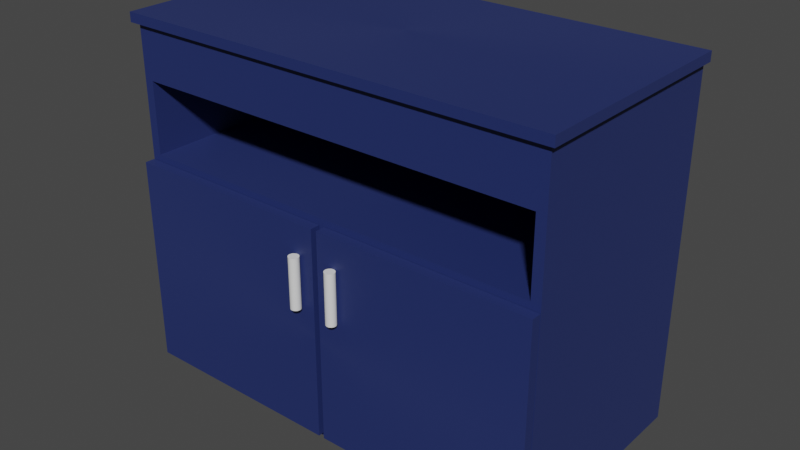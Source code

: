 # Source: prop_Dresser_1.blend  (saved by Blender 3.2.14; exported with 4.5.12 LTS)
import bpy
from mathutils import Matrix  # noqa: F401  (used for matrix-valued properties, if any)

bpy.ops.wm.read_factory_settings(use_empty=True)
scene = bpy.context.scene
scene.name = 'Scene'

# ---- collections
col_small_dresser = bpy.data.collections.new('small Dresser '); scene.collection.children.link(col_small_dresser)

# ---- materials (node trees are filled in below, after node groups)
mat_material_001 = bpy.data.materials.new('Material.001')
mat_material_001.use_transparent_shadow = False

# ---- material node trees
mat_material_001.use_nodes = True; mat_material_001.node_tree.nodes.clear()
_N = mat_material_001.node_tree.nodes; _L = mat_material_001.node_tree.links
n0 = _N.new('ShaderNodeOutputMaterial'); n0.name = 'Material Output'; n0.location = (300, 300)
n1 = _N.new('ShaderNodeBsdfPrincipled'); n1.name = 'Principled BSDF'; n1.location = (10, 300)
n1.distribution = 'GGX'
n1.subsurface_method = 'BURLEY'
n1.inputs[0].default_value = (0.01802, 0.03218, 0.1435, 1.0)
n1.inputs[1].default_value = 0.1136
n1.inputs[2].default_value = 0.6009
n1.inputs[3].default_value = 1.45
n1.inputs[14].default_value = (0.8061, 0.8089, 0.8309, 1.0)
n1.inputs[15].default_value = 0.1773
n1.inputs[16].default_value = 0.4227
n1.inputs[19].default_value = 0.09432
n1.inputs[20].default_value = 0.2709
n1.inputs[24].default_value = 0.009091
n1.inputs[27].default_value = (0.0, 0.0, 0.0, 1.0)
n1.inputs[28].default_value = 1.0
_L.new(n1.outputs[0], n0.inputs[0])
n0.is_active_output = True

# ---- world
world_world = bpy.data.worlds.new('World'); scene.world = world_world
world_world.use_nodes = True; world_world.node_tree.nodes.clear()
_N = world_world.node_tree.nodes; _L = world_world.node_tree.links
n0 = _N.new('ShaderNodeOutputWorld'); n0.name = 'World Output'; n0.location = (300, 300)
n1 = _N.new('ShaderNodeBackground'); n1.name = 'Background'; n1.location = (10, 300)
n1.inputs[0].default_value = (0.05088, 0.05088, 0.05088, 1.0)
_L.new(n1.outputs[0], n0.inputs[0])
n0.is_active_output = True
world_world.color = (0.05088, 0.05088, 0.05088)
world_world.use_sun_shadow = False
world_world.sun_shadow_jitter_overblur = 0.0

# ---- meshes
me_cube_002 = bpy.data.meshes.new('Cube.002')
me_cube_002.from_pydata([(0.6105, -0.3234, 0.6036), (-0.6087, -0.3234, 0.6036), (-0.6087, -0.3003, 0.6036), (-0.6087, 0.3048, 0.6036), (-0.6087, -0.3234, 0.0006192), (-0.6087, -0.3234, 0.6387), (-0.6087, 0.3048, 0.6387), (0.6105, 0.3048, 0.6387), (0.6105, -0.3234, 0.6387), (-0.5819, -0.3234, 0.6387), (-0.5819, 0.2914, 0.6387), (0.5837, 0.2914, 0.6387), (0.5837, -0.3234, 0.6387), (-0.6087, -0.3234, 0.843), (-0.6087, 0.3048, 0.843), (0.6105, 0.3048, 0.843), (0.6105, -0.3234, 0.843), (-0.5819, -0.3234, 0.843), (-0.5819, 0.2914, 0.843), (0.5837, 0.2914, 0.843), (0.5837, -0.3234, 0.843), (-0.6087, -0.3234, 1.02), (-0.6087, 0.3048, 1.02), (0.6105, 0.3048, 1.02), (0.6105, -0.3234, 1.02), (-0.5819, -0.3234, 1.02), (0.5837, -0.3234, 1.02), (-0.6087, 0.2816, 0.6036), (0.6105, 0.3048, 0.6036), (-0.5637, -0.3234, 0.0006192), (0.5655, 0.2816, 0.6036), (0.5655, -0.3003, 0.6036), (-0.5637, -0.3003, 0.6036), (-0.5637, 0.2816, 0.6036), (0.5655, -0.3234, 0.6036), (-0.5637, -0.3234, 0.6036), (0.5655, 0.3048, 0.6036), (-0.5637, 0.3048, 0.6036), (-0.6087, -0.3234, 0.6036), (-0.6087, 0.3048, 0.6036), (0.6105, 0.2816, 0.6036), (0.6105, -0.3003, 0.6036), (0.6105, -0.3234, 0.6036), (0.6105, 0.3048, 0.6036), (-0.6087, 0.2816, 0.0006192), (-0.6087, 0.3048, 0.0006192), (-0.5637, 0.3048, 0.0006192), (-0.6087, -0.3003, 0.0006192), (-0.5637, 0.2816, 0.0006192), (0.5655, 0.2816, 0.0006192), (0.5655, -0.3003, 0.0006192), (-0.5637, -0.3003, 0.0006192), (0.5655, 0.3048, 0.0006192), (0.5655, -0.3234, 0.0006192), (0.6105, 0.2816, 0.0006192), (0.6105, -0.3003, 0.0006192), (0.6105, -0.3234, 0.0006192), (0.6105, 0.3048, 0.0006192), (0.5655, -0.3234, 0.03226), (0.5655, -0.3003, 0.03226), (-0.6087, -0.3234, 0.03226), (-0.6087, -0.3003, 0.03226), (0.6105, 0.3048, 0.03226), (0.6105, 0.2816, 0.03226), (0.5655, 0.3048, 0.03226), (-0.6087, 0.2816, 0.03226), (0.5655, 0.2816, 0.03226), (-0.5637, -0.3234, 0.03226), (-0.5637, -0.3003, 0.03226), (-0.5637, 0.2816, 0.03226), (0.6105, -0.3234, 0.03226), (-0.5637, 0.3048, 0.03226), (-0.6087, 0.3048, 0.03226), (0.6105, -0.3003, 0.03226), (-0.01609, 0.2816, 0.6036), (0.01827, 0.2816, 0.6036), (0.01827, -0.3003, 0.6036), (-0.01609, -0.3003, 0.6036), (0.01827, -0.3234, 0.6036), (-0.01609, -0.3234, 0.6036), (-0.01609, 0.2816, 0.03226), (0.01827, 0.2816, 0.03226), (0.01827, -0.3003, 0.03226), (-0.01609, -0.3003, 0.03226), (0.01827, -0.3234, 0.03226), (-0.01609, -0.3234, 0.03226), (0.5837, -0.3234, 0.9931), (-0.5819, -0.3234, 0.9931), (-0.6087, 0.3048, 0.9931), (0.6105, 0.3048, 0.9931), (0.6105, -0.3234, 0.9931), (-0.6087, -0.3234, 0.9931), (0.6258, 0.3048, 1.02), (0.6258, -0.3234, 1.02), (0.6258, -0.3234, 0.9931), (0.6258, 0.3048, 0.9931), (-0.5819, -0.3387, 0.9931), (-0.5819, -0.3387, 1.02), (0.5837, -0.3387, 1.02), (0.6105, -0.3387, 1.02), (-0.6087, -0.3387, 1.02), (0.6105, -0.3387, 0.9931), (-0.6087, -0.3387, 0.9931), (0.5837, -0.3387, 0.9931), (0.6258, -0.3387, 0.9931), (0.6258, -0.3387, 1.02), (-0.6239, -0.3234, 1.02), (-0.6239, 0.3048, 1.02), (-0.6239, 0.3048, 0.9931), (-0.6239, -0.3234, 0.9931), (-0.6239, -0.3387, 0.9931), (-0.6239, -0.3387, 1.02)], [(65, 69), (69, 72)], [(9, 10, 18, 17), (7, 8, 0, 28), (11, 12, 20, 19), (7, 6, 14, 15), (23, 24, 93, 92), (94, 93, 105, 104), (89, 88, 22, 23), (5, 9, 17, 13), (8, 7, 15, 16), (6, 5, 13, 14), (10, 11, 19, 18), (12, 8, 16, 20), (91, 87, 96, 102), (21, 24, 23, 22), (100, 21, 106, 111), (25, 26, 98, 97), (48, 51, 47, 44), (17, 18, 19, 20), (6, 7, 28, 3), (61, 65, 44, 47), (8, 5, 1, 0), (30, 66, 59, 31), (5, 6, 3, 1), (49, 50, 59, 66), (76, 31, 34, 78), (74, 77, 32, 33), (58, 59, 50, 53), (60, 61, 47, 4), (62, 63, 54, 57), (46, 48, 44, 45), (49, 48, 46, 52), (58, 53, 29, 67), (50, 49, 54, 55), (69, 68, 51, 48), (66, 81, 80, 69, 48, 49), (72, 71, 46, 45), (65, 72, 45, 44), (63, 73, 55, 54), (71, 64, 52, 46), (73, 70, 56, 55), (68, 67, 29, 51), (32, 35, 67, 68), (41, 42, 70, 73), (37, 36, 64, 71), (40, 41, 73, 63), (27, 39, 72, 65), (39, 37, 71, 72), (42, 34, 58, 70), (74, 33, 69, 80), (33, 32, 68, 69), (43, 40, 63, 62), (38, 2, 61, 60), (34, 31, 59, 58), (36, 43, 62, 64), (2, 27, 65, 61), (50, 55, 56, 53), (35, 38, 60, 67), (49, 48, 51, 50), (51, 29, 53, 50), (53, 56, 70, 58), (29, 4, 47, 51), (4, 29, 67, 60), (62, 57, 52, 64), (49, 52, 57, 54), (9, 12, 11, 10), (30, 75, 81, 66), (75, 74, 80, 81), (30, 31, 76, 75), (75, 76, 77, 74), (32, 77, 79, 35), (76, 78, 84, 82), (83, 82, 84, 85), (78, 79, 85, 84), (77, 76, 82, 83), (79, 77, 83, 85), (13, 17, 87, 91), (14, 13, 91, 88), (20, 17, 87, 86), (15, 14, 88, 89), (20, 16, 90, 86), (16, 15, 89, 90), (94, 95, 92, 93), (93, 24, 99, 105), (90, 89, 95, 94), (89, 23, 92, 95), (103, 101, 99, 98), (103, 96, 97, 98), (102, 96, 97, 100), (99, 101, 104, 105), (21, 22, 107, 106), (86, 90, 101, 103), (24, 26, 98, 99), (90, 94, 104, 101), (86, 87, 96, 103), (25, 21, 100, 97), (108, 109, 106, 107), (106, 109, 110, 111), (91, 102, 110, 109), (22, 88, 108, 107), (88, 91, 109, 108), (102, 100, 111, 110)])
_uv = me_cube_002.uv_layers.new(name='UVMap')
_uv.uv.foreach_set('vector', [0.875, 0.75, 0.875, 0.5, 0.875, 0.5, 0.875, 0.75, 0.625, 0.5, 0.625, 0.75, 0.625, 0.75, 0.625, 0.5, 0.625, 0.5, 0.625, 0.75, 0.625, 0.75, 0.625, 0.5, 0.625, 0.5, 0.625, 0.25, 0.625, 0.25, 0.625, 0.5, 0.625, 0.5, 0.625, 0.75, 0.625, 0.75, 0.625, 0.5, 0.625, 0.75, 0.625, 0.75, 0.625, 0.75, 0.625, 0.75, 0.625, 0.5, 0.625, 0.25, 0.625, 0.25, 0.625, 0.5, 0.0, 0.0, 0.0, 0.0, 0.0, 0.0, 0.0, 0.0, 0.625, 0.75, 0.625, 0.5, 0.625, 0.5, 0.625, 0.75, 0.625, 0.25, 0.625, 0.0, 0.625, 0.0, 0.625, 0.25, 0.875, 0.5, 0.625, 0.5, 0.625, 0.5, 0.875, 0.5, 0.0, 0.0, 0.0, 0.0, 0.0, 0.0, 0.0, 0.0, 0.0, 0.0, 0.0, 0.0, 0.0, 0.0, 0.0, 0.0, 0.625, 0.0, 0.625, 0.75, 0.625, 0.5, 0.625, 0.25, 0.0, 0.0, 0.0, 0.0, 0.0, 0.0, 0.0, 0.0, 0.0, 0.0, 0.0, 0.0, 0.0, 0.0, 0.0, 0.0, 0.625, 0.25, 0.625, 0.0, 0.625, 0.0, 0.625, 0.25, 0.0, 0.0, 0.875, 0.5, 0.625, 0.5, 0.0, 0.0, 0.625, 0.25, 0.625, 0.5, 0.625, 0.5, 0.625, 0.25, 0.0, 0.0, 0.0, 0.0, 0.0, 0.0, 0.0, 0.0, 0.0, 0.0, 0.0, 0.0, 0.0, 0.0, 0.0, 0.0, 0.625, 0.5, 0.625, 0.5, 0.0, 0.0, 0.0, 0.0, 0.625, 0.0, 0.625, 0.25, 0.625, 0.25, 0.625, 0.0, 0.625, 0.5, 0.0, 0.0, 0.0, 0.0, 0.625, 0.5, 0.2082, 4.291e-06, 0.0, 0.0, 0.0, 0.0, 0.2082, 0.0, 0.625, 0.3334, 0.4166, 4.291e-06, 0.625, 0.0, 0.625, 0.25, 0.0, 0.0, 0.0, 0.0, 0.0, 0.0, 0.0, 0.0, 0.0, 0.0, 0.0, 0.0, 0.0, 0.0, 0.0, 0.0, 0.0, 0.0, 0.0, 0.0, 0.0, 0.0, 0.0, 0.0, 0.625, 0.25, 0.625, 0.25, 0.625, 0.25, 0.625, 0.25, 0.625, 0.5, 0.625, 0.25, 0.625, 0.25, 0.625, 0.5, 0.0, 0.0, 0.0, 0.0, 0.625, 0.0, 0.625, 0.0, 0.0, 0.0, 0.625, 0.5, 0.625, 0.5, 0.0, 0.0, 0.625, 0.25, 0.625, 0.0, 0.625, 0.0, 0.625, 0.25, 0.625, 0.5, 0.625, 0.4167, 0.625, 0.3334, 0.625, 0.25, 0.625, 0.25, 0.625, 0.5, 0.0, 0.0, 0.0, 0.0, 0.0, 0.0, 0.0, 0.0, 0.0, 0.0, 0.0, 0.0, 0.0, 0.0, 0.0, 0.0, 0.0, 0.0, 0.0, 0.0, 0.0, 0.0, 0.0, 0.0, 0.0, 0.0, 0.0, 0.0, 0.0, 0.0, 0.0, 0.0, 0.0, 0.0, 0.0, 0.0, 0.0, 0.0, 0.0, 0.0, 0.625, 0.0, 0.625, 0.0, 0.625, 0.0, 0.625, 0.0, 0.625, 0.0, 0.625, 0.0, 0.625, 0.0, 0.625, 0.0, 0.0, 0.0, 0.0, 0.0, 0.0, 0.0, 0.0, 0.0, 0.0, 0.0, 0.0, 0.0, 0.0, 0.0, 0.0, 0.0, 0.0, 0.0, 0.0, 0.0, 0.0, 0.0, 0.0, 0.0, 0.0, 0.0, 0.0, 0.0, 0.0, 0.0, 0.0, 0.0, 0.0, 0.0, 0.0, 0.0, 0.0, 0.0, 0.0, 0.0, 0.0, 0.0, 0.0, 0.0, 0.0, 0.0, 0.0, 0.0, 0.625, 0.3334, 0.625, 0.25, 0.625, 0.25, 0.625, 0.3334, 0.625, 0.25, 0.625, 0.0, 0.625, 0.0, 0.625, 0.25, 0.0, 0.0, 0.0, 0.0, 0.0, 0.0, 0.0, 0.0, 0.0, 0.0, 0.0, 0.0, 0.0, 0.0, 0.0, 0.0, 0.0, 0.0, 0.0, 0.0, 0.0, 0.0, 0.0, 0.0, 0.0, 0.0, 0.0, 0.0, 0.0, 0.0, 0.0, 0.0, 0.0, 0.0, 0.0, 0.0, 0.0, 0.0, 0.0, 0.0, 0.0, 0.0, 0.0, 0.0, 0.0, 0.0, 0.0, 0.0, 0.0, 0.0, 0.0, 0.0, 0.0, 0.0, 0.0, 0.0, 0.625, 0.5, 0.625, 0.25, 0.625, 0.0, 0.0, 0.0, 0.625, 0.0, 0.625, 0.0, 0.0, 0.0, 0.0, 0.0, 0.0, 0.0, 0.0, 0.0, 0.0, 0.0, 0.0, 0.0, 0.0, 0.0, 0.0, 0.0, 0.0, 0.0, 0.0, 0.0, 0.0, 0.0, 0.0, 0.0, 0.625, 0.0, 0.0, 0.0, 0.0, 0.0, 0.0, 0.0, 0.0, 0.0, 0.0, 0.0, 0.625, 0.5, 0.0, 0.0, 0.0, 0.0, 0.625, 0.5, 0.875, 0.75, 0.625, 0.75, 0.625, 0.5, 0.875, 0.5, 0.625, 0.5, 0.625, 0.4167, 0.625, 0.4167, 0.625, 0.5, 0.625, 0.4167, 0.625, 0.3334, 0.625, 0.3334, 0.625, 0.4167, 0.625, 0.5, 0.0, 0.0, 0.2082, 4.291e-06, 0.625, 0.4167, 0.625, 0.4167, 0.2082, 4.291e-06, 0.4166, 4.291e-06, 0.625, 0.3334, 0.625, 0.0, 0.4166, 4.291e-06, 0.4166, 0.0, 0.625, 0.0, 0.2082, 4.291e-06, 0.2082, 0.0, 0.2082, 0.0, 0.2082, 4.291e-06, 0.4166, 4.291e-06, 0.2082, 4.291e-06, 0.2082, 0.0, 0.4166, 0.0, 0.0, 0.0, 0.0, 0.0, 0.0, 0.0, 0.0, 0.0, 0.4166, 4.291e-06, 0.2082, 4.291e-06, 0.2082, 4.291e-06, 0.4166, 4.291e-06, 0.4166, 0.0, 0.4166, 4.291e-06, 0.4166, 4.291e-06, 0.4166, 0.0, 0.0, 0.0, 0.0, 0.0, 0.0, 0.0, 0.0, 0.0, 0.625, 0.25, 0.625, 0.0, 0.625, 0.0, 0.625, 0.25, 0.0, 0.0, 0.0, 0.0, 0.0, 0.0, 0.0, 0.0, 0.625, 0.5, 0.625, 0.25, 0.625, 0.25, 0.625, 0.5, 0.0, 0.0, 0.0, 0.0, 0.0, 0.0, 0.0, 0.0, 0.625, 0.75, 0.625, 0.5, 0.625, 0.5, 0.625, 0.75, 0.625, 0.75, 0.625, 0.5, 0.625, 0.5, 0.625, 0.75, 0.625, 0.75, 0.625, 0.75, 0.625, 0.75, 0.625, 0.75, 0.625, 0.75, 0.625, 0.5, 0.625, 0.5, 0.625, 0.75, 0.625, 0.5, 0.625, 0.5, 0.625, 0.5, 0.625, 0.5, 0.0, 0.0, 0.0, 0.0, 0.0, 0.0, 0.0, 0.0, 0.0, 0.0, 0.0, 0.0, 0.0, 0.0, 0.0, 0.0, 0.0, 0.0, 0.0, 0.0, 0.0, 0.0, 0.0, 0.0, 0.0, 0.0, 0.0, 0.0, 0.0, 0.0, 0.0, 0.0, 0.625, 0.0, 0.625, 0.25, 0.625, 0.25, 0.625, 0.0, 0.0, 0.0, 0.0, 0.0, 0.0, 0.0, 0.0, 0.0, 0.0, 0.0, 0.0, 0.0, 0.0, 0.0, 0.0, 0.0, 0.625, 0.75, 0.625, 0.75, 0.625, 0.75, 0.625, 0.75, 0.0, 0.0, 0.0, 0.0, 0.0, 0.0, 0.0, 0.0, 0.0, 0.0, 0.0, 0.0, 0.0, 0.0, 0.0, 0.0, 0.625, 0.25, 0.625, 0.0, 0.625, 0.0, 0.625, 0.25, 0.625, 0.0, 0.625, 0.0, 0.625, 0.0, 0.625, 0.0, 0.0, 0.0, 0.0, 0.0, 0.0, 0.0, 0.0, 0.0, 0.625, 0.25, 0.625, 0.25, 0.625, 0.25, 0.625, 0.25, 0.625, 0.25, 0.625, 0.0, 0.625, 0.0, 0.625, 0.25, 0.0, 0.0, 0.0, 0.0, 0.0, 0.0, 0.0, 0.0])
me_cube_002.materials.append(mat_material_001)
me_cube_002.use_remesh_preserve_volume = False
me_cube_002.use_remesh_preserve_attributes = False
me_cube_002.use_mirror_vertex_groups = False
me_cube_002.update()
me_cylinder_004 = bpy.data.meshes.new('Cylinder.004')
me_cylinder_004.from_pydata([(0.0, 0.3048, -0.3048), (0.0, 0.3048, 0.3048), (0.05946, 0.2989, -0.3048), (0.05946, 0.2989, 0.3048), (0.1166, 0.2816, -0.3048), (0.1166, 0.2816, 0.3048), (0.1693, 0.2534, -0.3048), (0.1693, 0.2534, 0.3048), (0.2155, 0.2155, -0.3048), (0.2155, 0.2155, 0.3048), (0.2534, 0.1693, -0.3048), (0.2534, 0.1693, 0.3048), (0.2816, 0.1166, -0.3048), (0.2816, 0.1166, 0.3048), (0.2989, 0.05946, -0.3048), (0.2989, 0.05946, 0.3048), (0.3048, 2.301e-08, -0.3048), (0.3048, 2.301e-08, 0.3048), (0.2989, -0.05946, -0.3048), (0.2989, -0.05946, 0.3048), (0.2816, -0.1166, -0.3048), (0.2816, -0.1166, 0.3048), (0.2534, -0.1693, -0.3048), (0.2534, -0.1693, 0.3048), (0.2155, -0.2155, -0.3048), (0.2155, -0.2155, 0.3048), (0.1693, -0.2534, -0.3048), (0.1693, -0.2534, 0.3048), (0.1166, -0.2816, -0.3048), (0.1166, -0.2816, 0.3048), (0.05946, -0.2989, -0.3048), (0.05946, -0.2989, 0.3048), (-9.932e-08, -0.3048, -0.3048), (-9.932e-08, -0.3048, 0.3048), (-0.05946, -0.2989, -0.3048), (-0.05946, -0.2989, 0.3048), (-0.1166, -0.2816, -0.3048), (-0.1166, -0.2816, 0.3048), (-0.1693, -0.2534, -0.3048), (-0.1693, -0.2534, 0.3048), (-0.2155, -0.2155, -0.3048), (-0.2155, -0.2155, 0.3048), (-0.2534, -0.1693, -0.3048), (-0.2534, -0.1693, 0.3048), (-0.2816, -0.1166, -0.3048), (-0.2816, -0.1166, 0.3048), (-0.2989, -0.05946, -0.3048), (-0.2989, -0.05946, 0.3048), (-0.3048, 2.943e-07, -0.3048), (-0.3048, 2.943e-07, 0.3048), (-0.2989, 0.05946, -0.3048), (-0.2989, 0.05946, 0.3048), (-0.2816, 0.1166, -0.3048), (-0.2816, 0.1166, 0.3048), (-0.2534, 0.1693, -0.3048), (-0.2534, 0.1693, 0.3048), (-0.2155, 0.2155, -0.3048), (-0.2155, 0.2155, 0.3048), (-0.1693, 0.2534, -0.3048), (-0.1693, 0.2534, 0.3048), (-0.1166, 0.2816, -0.3048), (-0.1166, 0.2816, 0.3048), (-0.05946, 0.2989, -0.3048), (-0.05946, 0.2989, 0.3048)], [], [(0, 1, 3, 2), (2, 3, 5, 4), (4, 5, 7, 6), (6, 7, 9, 8), (8, 9, 11, 10), (10, 11, 13, 12), (12, 13, 15, 14), (14, 15, 17, 16), (16, 17, 19, 18), (18, 19, 21, 20), (20, 21, 23, 22), (22, 23, 25, 24), (24, 25, 27, 26), (26, 27, 29, 28), (28, 29, 31, 30), (30, 31, 33, 32), (32, 33, 35, 34), (34, 35, 37, 36), (36, 37, 39, 38), (38, 39, 41, 40), (40, 41, 43, 42), (42, 43, 45, 44), (44, 45, 47, 46), (46, 47, 49, 48), (48, 49, 51, 50), (50, 51, 53, 52), (52, 53, 55, 54), (54, 55, 57, 56), (56, 57, 59, 58), (58, 59, 61, 60), (3, 1, 63, 61, 59, 57, 55, 53, 51, 49, 47, 45, 43, 41, 39, 37, 35, 33, 31, 29, 27, 25, 23, 21, 19, 17, 15, 13, 11, 9, 7, 5), (60, 61, 63, 62), (62, 63, 1, 0), (0, 2, 4, 6, 8, 10, 12, 14, 16, 18, 20, 22, 24, 26, 28, 30, 32, 34, 36, 38, 40, 42, 44, 46, 48, 50, 52, 54, 56, 58, 60, 62)])
_uv = me_cylinder_004.uv_layers.new(name='UVMap')
_uv.uv.foreach_set('vector', [1.0, 0.5, 1.0, 1.0, 0.9688, 1.0, 0.9688, 0.5, 0.9688, 0.5, 0.9688, 1.0, 0.9375, 1.0, 0.9375, 0.5, 0.9375, 0.5, 0.9375, 1.0, 0.9062, 1.0, 0.9062, 0.5, 0.9062, 0.5, 0.9062, 1.0, 0.875, 1.0, 0.875, 0.5, 0.875, 0.5, 0.875, 1.0, 0.8438, 1.0, 0.8438, 0.5, 0.8438, 0.5, 0.8438, 1.0, 0.8125, 1.0, 0.8125, 0.5, 0.8125, 0.5, 0.8125, 1.0, 0.7812, 1.0, 0.7812, 0.5, 0.7812, 0.5, 0.7812, 1.0, 0.75, 1.0, 0.75, 0.5, 0.75, 0.5, 0.75, 1.0, 0.7188, 1.0, 0.7188, 0.5, 0.7188, 0.5, 0.7188, 1.0, 0.6875, 1.0, 0.6875, 0.5, 0.6875, 0.5, 0.6875, 1.0, 0.6562, 1.0, 0.6562, 0.5, 0.6562, 0.5, 0.6562, 1.0, 0.625, 1.0, 0.625, 0.5, 0.625, 0.5, 0.625, 1.0, 0.5938, 1.0, 0.5938, 0.5, 0.5938, 0.5, 0.5938, 1.0, 0.5625, 1.0, 0.5625, 0.5, 0.5625, 0.5, 0.5625, 1.0, 0.5312, 1.0, 0.5312, 0.5, 0.5312, 0.5, 0.5312, 1.0, 0.5, 1.0, 0.5, 0.5, 0.5, 0.5, 0.5, 1.0, 0.4688, 1.0, 0.4688, 0.5, 0.4688, 0.5, 0.4688, 1.0, 0.4375, 1.0, 0.4375, 0.5, 0.4375, 0.5, 0.4375, 1.0, 0.4062, 1.0, 0.4062, 0.5, 0.4062, 0.5, 0.4062, 1.0, 0.375, 1.0, 0.375, 0.5, 0.375, 0.5, 0.375, 1.0, 0.3438, 1.0, 0.3438, 0.5, 0.3438, 0.5, 0.3438, 1.0, 0.3125, 1.0, 0.3125, 0.5, 0.3125, 0.5, 0.3125, 1.0, 0.2812, 1.0, 0.2812, 0.5, 0.2812, 0.5, 0.2812, 1.0, 0.25, 1.0, 0.25, 0.5, 0.25, 0.5, 0.25, 1.0, 0.2188, 1.0, 0.2188, 0.5, 0.2188, 0.5, 0.2188, 1.0, 0.1875, 1.0, 0.1875, 0.5, 0.1875, 0.5, 0.1875, 1.0, 0.1562, 1.0, 0.1562, 0.5, 0.1562, 0.5, 0.1562, 1.0, 0.125, 1.0, 0.125, 0.5, 0.125, 0.5, 0.125, 1.0, 0.09375, 1.0, 0.09375, 0.5, 0.09375, 0.5, 0.09375, 1.0, 0.0625, 1.0, 0.0625, 0.5, 0.2968, 0.4854, 0.25, 0.49, 0.2032, 0.4854, 0.1582, 0.4717, 0.1167, 0.4496, 0.08029, 0.4197, 0.05045, 0.3833, 0.02827, 0.3418, 0.01461, 0.2968, 0.01, 0.25, 0.01461, 0.2032, 0.02827, 0.1582, 0.05045, 0.1167, 0.08029, 0.08029, 0.1167, 0.05045, 0.1582, 0.02827, 0.2032, 0.01461, 0.25, 0.01, 0.2968, 0.01461, 0.3418, 0.02827, 0.3833, 0.05045, 0.4197, 0.08029, 0.4496, 0.1167, 0.4717, 0.1582, 0.4854, 0.2032, 0.49, 0.25, 0.4854, 0.2968, 0.4717, 0.3418, 0.4496, 0.3833, 0.4197, 0.4197, 0.3833, 0.4496, 0.3418, 0.4717, 0.0625, 0.5, 0.0625, 1.0, 0.03125, 1.0, 0.03125, 0.5, 0.03125, 0.5, 0.03125, 1.0, 0.0, 1.0, 0.0, 0.5, 0.75, 0.49, 0.7968, 0.4854, 0.8418, 0.4717, 0.8833, 0.4496, 0.9197, 0.4197, 0.9496, 0.3833, 0.9717, 0.3418, 0.9854, 0.2968, 0.99, 0.25, 0.9854, 0.2032, 0.9717, 0.1582, 0.9496, 0.1167, 0.9197, 0.08029, 0.8833, 0.05045, 0.8418, 0.02827, 0.7968, 0.01461, 0.75, 0.01, 0.7032, 0.01461, 0.6582, 0.02827, 0.6167, 0.05045, 0.5803, 0.08029, 0.5504, 0.1167, 0.5283, 0.1582, 0.5146, 0.2032, 0.51, 0.25, 0.5146, 0.2968, 0.5283, 0.3418, 0.5504, 0.3833, 0.5803, 0.4197, 0.6167, 0.4496, 0.6582, 0.4717, 0.7032, 0.4854])
me_cylinder_004.use_remesh_preserve_volume = False
me_cylinder_004.use_remesh_preserve_attributes = False
me_cylinder_004.use_mirror_vertex_groups = False
me_cylinder_004.update()
me_cylinder_005 = bpy.data.meshes.new('Cylinder.005')
me_cylinder_005.from_pydata([(0.0, 0.3048, -0.3048), (0.0, 0.3048, 0.3048), (0.05946, 0.2989, -0.3048), (0.05946, 0.2989, 0.3048), (0.1166, 0.2816, -0.3048), (0.1166, 0.2816, 0.3048), (0.1693, 0.2534, -0.3048), (0.1693, 0.2534, 0.3048), (0.2155, 0.2155, -0.3048), (0.2155, 0.2155, 0.3048), (0.2534, 0.1693, -0.3048), (0.2534, 0.1693, 0.3048), (0.2816, 0.1166, -0.3048), (0.2816, 0.1166, 0.3048), (0.2989, 0.05946, -0.3048), (0.2989, 0.05946, 0.3048), (0.3048, 2.301e-08, -0.3048), (0.3048, 2.301e-08, 0.3048), (0.2989, -0.05946, -0.3048), (0.2989, -0.05946, 0.3048), (0.2816, -0.1166, -0.3048), (0.2816, -0.1166, 0.3048), (0.2534, -0.1693, -0.3048), (0.2534, -0.1693, 0.3048), (0.2155, -0.2155, -0.3048), (0.2155, -0.2155, 0.3048), (0.1693, -0.2534, -0.3048), (0.1693, -0.2534, 0.3048), (0.1166, -0.2816, -0.3048), (0.1166, -0.2816, 0.3048), (0.05946, -0.2989, -0.3048), (0.05946, -0.2989, 0.3048), (-9.932e-08, -0.3048, -0.3048), (-9.932e-08, -0.3048, 0.3048), (-0.05946, -0.2989, -0.3048), (-0.05946, -0.2989, 0.3048), (-0.1166, -0.2816, -0.3048), (-0.1166, -0.2816, 0.3048), (-0.1693, -0.2534, -0.3048), (-0.1693, -0.2534, 0.3048), (-0.2155, -0.2155, -0.3048), (-0.2155, -0.2155, 0.3048), (-0.2534, -0.1693, -0.3048), (-0.2534, -0.1693, 0.3048), (-0.2816, -0.1166, -0.3048), (-0.2816, -0.1166, 0.3048), (-0.2989, -0.05946, -0.3048), (-0.2989, -0.05946, 0.3048), (-0.3048, 2.943e-07, -0.3048), (-0.3048, 2.943e-07, 0.3048), (-0.2989, 0.05946, -0.3048), (-0.2989, 0.05946, 0.3048), (-0.2816, 0.1166, -0.3048), (-0.2816, 0.1166, 0.3048), (-0.2534, 0.1693, -0.3048), (-0.2534, 0.1693, 0.3048), (-0.2155, 0.2155, -0.3048), (-0.2155, 0.2155, 0.3048), (-0.1693, 0.2534, -0.3048), (-0.1693, 0.2534, 0.3048), (-0.1166, 0.2816, -0.3048), (-0.1166, 0.2816, 0.3048), (-0.05946, 0.2989, -0.3048), (-0.05946, 0.2989, 0.3048)], [], [(0, 1, 3, 2), (2, 3, 5, 4), (4, 5, 7, 6), (6, 7, 9, 8), (8, 9, 11, 10), (10, 11, 13, 12), (12, 13, 15, 14), (14, 15, 17, 16), (16, 17, 19, 18), (18, 19, 21, 20), (20, 21, 23, 22), (22, 23, 25, 24), (24, 25, 27, 26), (26, 27, 29, 28), (28, 29, 31, 30), (30, 31, 33, 32), (32, 33, 35, 34), (34, 35, 37, 36), (36, 37, 39, 38), (38, 39, 41, 40), (40, 41, 43, 42), (42, 43, 45, 44), (44, 45, 47, 46), (46, 47, 49, 48), (48, 49, 51, 50), (50, 51, 53, 52), (52, 53, 55, 54), (54, 55, 57, 56), (56, 57, 59, 58), (58, 59, 61, 60), (3, 1, 63, 61, 59, 57, 55, 53, 51, 49, 47, 45, 43, 41, 39, 37, 35, 33, 31, 29, 27, 25, 23, 21, 19, 17, 15, 13, 11, 9, 7, 5), (60, 61, 63, 62), (62, 63, 1, 0), (0, 2, 4, 6, 8, 10, 12, 14, 16, 18, 20, 22, 24, 26, 28, 30, 32, 34, 36, 38, 40, 42, 44, 46, 48, 50, 52, 54, 56, 58, 60, 62)])
_uv = me_cylinder_005.uv_layers.new(name='UVMap')
_uv.uv.foreach_set('vector', [1.0, 0.5, 1.0, 1.0, 0.9688, 1.0, 0.9688, 0.5, 0.9688, 0.5, 0.9688, 1.0, 0.9375, 1.0, 0.9375, 0.5, 0.9375, 0.5, 0.9375, 1.0, 0.9062, 1.0, 0.9062, 0.5, 0.9062, 0.5, 0.9062, 1.0, 0.875, 1.0, 0.875, 0.5, 0.875, 0.5, 0.875, 1.0, 0.8438, 1.0, 0.8438, 0.5, 0.8438, 0.5, 0.8438, 1.0, 0.8125, 1.0, 0.8125, 0.5, 0.8125, 0.5, 0.8125, 1.0, 0.7812, 1.0, 0.7812, 0.5, 0.7812, 0.5, 0.7812, 1.0, 0.75, 1.0, 0.75, 0.5, 0.75, 0.5, 0.75, 1.0, 0.7188, 1.0, 0.7188, 0.5, 0.7188, 0.5, 0.7188, 1.0, 0.6875, 1.0, 0.6875, 0.5, 0.6875, 0.5, 0.6875, 1.0, 0.6562, 1.0, 0.6562, 0.5, 0.6562, 0.5, 0.6562, 1.0, 0.625, 1.0, 0.625, 0.5, 0.625, 0.5, 0.625, 1.0, 0.5938, 1.0, 0.5938, 0.5, 0.5938, 0.5, 0.5938, 1.0, 0.5625, 1.0, 0.5625, 0.5, 0.5625, 0.5, 0.5625, 1.0, 0.5312, 1.0, 0.5312, 0.5, 0.5312, 0.5, 0.5312, 1.0, 0.5, 1.0, 0.5, 0.5, 0.5, 0.5, 0.5, 1.0, 0.4688, 1.0, 0.4688, 0.5, 0.4688, 0.5, 0.4688, 1.0, 0.4375, 1.0, 0.4375, 0.5, 0.4375, 0.5, 0.4375, 1.0, 0.4062, 1.0, 0.4062, 0.5, 0.4062, 0.5, 0.4062, 1.0, 0.375, 1.0, 0.375, 0.5, 0.375, 0.5, 0.375, 1.0, 0.3438, 1.0, 0.3438, 0.5, 0.3438, 0.5, 0.3438, 1.0, 0.3125, 1.0, 0.3125, 0.5, 0.3125, 0.5, 0.3125, 1.0, 0.2812, 1.0, 0.2812, 0.5, 0.2812, 0.5, 0.2812, 1.0, 0.25, 1.0, 0.25, 0.5, 0.25, 0.5, 0.25, 1.0, 0.2188, 1.0, 0.2188, 0.5, 0.2188, 0.5, 0.2188, 1.0, 0.1875, 1.0, 0.1875, 0.5, 0.1875, 0.5, 0.1875, 1.0, 0.1562, 1.0, 0.1562, 0.5, 0.1562, 0.5, 0.1562, 1.0, 0.125, 1.0, 0.125, 0.5, 0.125, 0.5, 0.125, 1.0, 0.09375, 1.0, 0.09375, 0.5, 0.09375, 0.5, 0.09375, 1.0, 0.0625, 1.0, 0.0625, 0.5, 0.2968, 0.4854, 0.25, 0.49, 0.2032, 0.4854, 0.1582, 0.4717, 0.1167, 0.4496, 0.08029, 0.4197, 0.05045, 0.3833, 0.02827, 0.3418, 0.01461, 0.2968, 0.01, 0.25, 0.01461, 0.2032, 0.02827, 0.1582, 0.05045, 0.1167, 0.08029, 0.08029, 0.1167, 0.05045, 0.1582, 0.02827, 0.2032, 0.01461, 0.25, 0.01, 0.2968, 0.01461, 0.3418, 0.02827, 0.3833, 0.05045, 0.4197, 0.08029, 0.4496, 0.1167, 0.4717, 0.1582, 0.4854, 0.2032, 0.49, 0.25, 0.4854, 0.2968, 0.4717, 0.3418, 0.4496, 0.3833, 0.4197, 0.4197, 0.3833, 0.4496, 0.3418, 0.4717, 0.0625, 0.5, 0.0625, 1.0, 0.03125, 1.0, 0.03125, 0.5, 0.03125, 0.5, 0.03125, 1.0, 0.0, 1.0, 0.0, 0.5, 0.75, 0.49, 0.7968, 0.4854, 0.8418, 0.4717, 0.8833, 0.4496, 0.9197, 0.4197, 0.9496, 0.3833, 0.9717, 0.3418, 0.9854, 0.2968, 0.99, 0.25, 0.9854, 0.2032, 0.9717, 0.1582, 0.9496, 0.1167, 0.9197, 0.08029, 0.8833, 0.05045, 0.8418, 0.02827, 0.7968, 0.01461, 0.75, 0.01, 0.7032, 0.01461, 0.6582, 0.02827, 0.6167, 0.05045, 0.5803, 0.08029, 0.5504, 0.1167, 0.5283, 0.1582, 0.5146, 0.2032, 0.51, 0.25, 0.5146, 0.2968, 0.5283, 0.3418, 0.5504, 0.3833, 0.5803, 0.4197, 0.6167, 0.4496, 0.6582, 0.4717, 0.7032, 0.4854])
me_cylinder_005.use_remesh_preserve_volume = False
me_cylinder_005.use_remesh_preserve_attributes = False
me_cylinder_005.use_mirror_vertex_groups = False
me_cylinder_005.update()
me_plane_006 = bpy.data.meshes.new('Plane.006')
me_plane_006.from_pydata([(-0.6265, -0.3048, -0.01365), (-0.008451, -0.3048, -0.01365), (-0.6265, 0.3048, -0.01365), (-0.008451, 0.3048, -0.01365), (-0.6265, 0.3048, 0.01365), (-0.6265, -0.3048, 0.01365), (-0.008451, -0.3048, 0.01365), (-0.008451, 0.3048, 0.01365), (0.008451, -0.3048, -0.01365), (0.6265, -0.3048, -0.01365), (0.008451, 0.3048, -0.01365), (0.6265, 0.3048, -0.01365), (0.008451, 0.3048, 0.01365), (0.008451, -0.3048, 0.01365), (0.6265, -0.3048, 0.01365), (0.6265, 0.3048, 0.01365)], [], [(0, 2, 3, 1), (5, 6, 7, 4), (3, 2, 4, 7), (0, 1, 6, 5), (1, 3, 7, 6), (2, 0, 5, 4), (8, 10, 11, 9), (13, 14, 15, 12), (11, 10, 12, 15), (8, 9, 14, 13), (9, 11, 15, 14), (10, 8, 13, 12)])
_uv = me_plane_006.uv_layers.new(name='UVMap')
_uv.uv.foreach_set('vector', [0.0, 0.0, 0.0, 1.0, 1.0, 1.0, 1.0, 0.0, 0.0, 0.0, 1.0, 0.0, 1.0, 1.0, 0.0, 1.0, 1.0, 1.0, 0.0, 1.0, 0.0, 1.0, 1.0, 1.0, 0.0, 0.0, 1.0, 0.0, 1.0, 0.0, 0.0, 0.0, 1.0, 0.0, 1.0, 1.0, 1.0, 1.0, 1.0, 0.0, 0.0, 1.0, 0.0, 0.0, 0.0, 0.0, 0.0, 1.0, 0.0, 0.0, 0.0, 1.0, 1.0, 1.0, 1.0, 0.0, 0.0, 0.0, 1.0, 0.0, 1.0, 1.0, 0.0, 1.0, 1.0, 1.0, 0.0, 1.0, 0.0, 1.0, 1.0, 1.0, 0.0, 0.0, 1.0, 0.0, 1.0, 0.0, 0.0, 0.0, 1.0, 0.0, 1.0, 1.0, 1.0, 1.0, 1.0, 0.0, 0.0, 1.0, 0.0, 0.0, 0.0, 0.0, 0.0, 1.0])
me_plane_006.materials.append(mat_material_001)
me_plane_006.use_remesh_preserve_volume = False
me_plane_006.use_remesh_preserve_attributes = False
me_plane_006.use_mirror_vertex_groups = False
me_plane_006.update()

# ---- objects
ob_cube_002 = bpy.data.objects.new('Cube.002', me_cube_002)
ob_cylinder_004 = bpy.data.objects.new('Cylinder.004', me_cylinder_004)
ob_cylinder_005 = bpy.data.objects.new('Cylinder.005', me_cylinder_005)
ob_plane_002 = bpy.data.objects.new('Plane.002', me_plane_006)

# ---- transforms, parenting, visibility, modifiers, constraints
ob_cube_002.location = (0.001019, 0.0, 0.0)
ob_cube_002.lineart.crease_threshold = 0.0
ob_cylinder_004.location = (-0.05341, -0.367, 0.4662)
ob_cylinder_004.scale = (-0.04669, -0.04669, -0.2364)
ob_cylinder_004.lineart.crease_threshold = 0.0
ob_cylinder_005.location = (0.06328, -0.367, 0.4662)
ob_cylinder_005.scale = (-0.04669, -0.04669, -0.2364)
ob_cylinder_005.lineart.crease_threshold = 0.0
ob_plane_002.location = (0.001937, -0.3391, 0.3215)
ob_plane_002.rotation_euler = (1.571, -0.0, 0.0)
ob_plane_002.scale = (0.973, 0.9798, 1.0)
ob_plane_002.lineart.crease_threshold = 0.0

# ---- collection membership
col_small_dresser.objects.link(ob_cube_002)
col_small_dresser.objects.link(ob_cylinder_004)
col_small_dresser.objects.link(ob_cylinder_005)
col_small_dresser.objects.link(ob_plane_002)

# ---- scene / render settings (as saved in the file)
scene.frame_start = 1; scene.frame_end = 250; scene.frame_set(1)
scene.render.engine = 'BLENDER_EEVEE_NEXT'
scene.cycles.sampling_pattern = 'TABULATED_SOBOL'
scene.cycles.use_light_tree = False
scene.view_settings.view_transform = 'Filmic'
bpy.context.view_layer.update()

# ---- added for rendering (the .blend has no active camera and no usable light): camera, sun
cam_auto = bpy.data.cameras.new('AutoCamera')
cam_auto.lens = 50.0
cam_auto.sensor_width = 36.0
cam_auto.clip_end = 1000.0
ob_auto_camera = bpy.data.objects.new('AutoCamera', cam_auto)
scene.collection.objects.link(ob_auto_camera)
ob_auto_camera.location = (1.62327, -1.9838, 1.80721)
ob_auto_camera.rotation_euler = (1.09748, -7.21219e-08, 0.694738)
scene.camera = ob_auto_camera
light_auto_sun = bpy.data.lights.new('AutoSun', 'SUN')
light_auto_sun.energy = 3.0
light_auto_sun.angle = 0.0523599
ob_auto_sun = bpy.data.objects.new('AutoSun', light_auto_sun)
scene.collection.objects.link(ob_auto_sun)
ob_auto_sun.rotation_euler = (0.872665, 0.174533, 0.523599)
bpy.context.view_layer.update()
